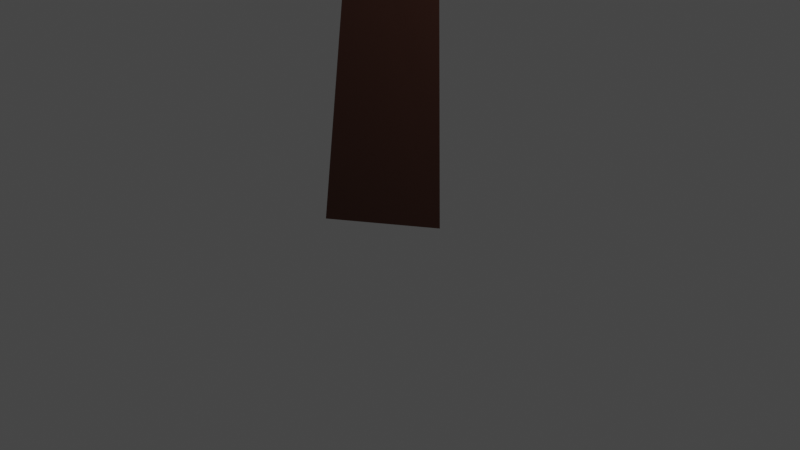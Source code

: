 # Source: tree.blend  (saved by Blender 2.82.7; exported with 4.5.12 LTS)
import bpy
from mathutils import Matrix  # noqa: F401  (used for matrix-valued properties, if any)

bpy.ops.wm.read_factory_settings(use_empty=True)
scene = bpy.context.scene
scene.name = 'Scene'

# ---- collections
col_collection = bpy.data.collections.new('Collection'); scene.collection.children.link(col_collection)

# ---- materials (node trees are filled in below, after node groups)
mat_bottom = bpy.data.materials.new('Bottom')
mat_bottom.use_transparent_shadow = False
mat_bottom.preview_render_type = 'CUBE'
mat_top = bpy.data.materials.new('Top')
mat_top.use_transparent_shadow = False
mat_top.preview_render_type = 'CUBE'

# ---- material node trees
mat_bottom.use_nodes = True; mat_bottom.node_tree.nodes.clear()
_N = mat_bottom.node_tree.nodes; _L = mat_bottom.node_tree.links
n0 = _N.new('ShaderNodeOutputMaterial'); n0.name = 'Material Output'; n0.location = (300, 300)
n1 = _N.new('ShaderNodeBsdfPrincipled'); n1.name = 'Principled BSDF'; n1.location = (10, 300)
n1.distribution = 'GGX'
n1.subsurface_method = 'BURLEY'
n1.inputs[0].default_value = (0.03741, 0.01042, 0.004685, 1.0)
n1.inputs[3].default_value = 1.45
n1.inputs[27].default_value = (0.0, 0.0, 0.0, 1.0)
n1.inputs[28].default_value = 1.0
_L.new(n1.outputs[0], n0.inputs[0])
n0.is_active_output = True
mat_top.use_nodes = True; mat_top.node_tree.nodes.clear()
_N = mat_top.node_tree.nodes; _L = mat_top.node_tree.links
n0 = _N.new('ShaderNodeOutputMaterial'); n0.name = 'Material Output'; n0.location = (300, 300)
n1 = _N.new('ShaderNodeBsdfPrincipled'); n1.name = 'Principled BSDF'; n1.location = (10, 300)
n1.distribution = 'GGX'
n1.subsurface_method = 'BURLEY'
n1.inputs[0].default_value = (0.01072, 0.06998, 0.0022, 1.0)
n1.inputs[3].default_value = 1.45
n1.inputs[27].default_value = (0.0, 0.0, 0.0, 1.0)
n1.inputs[28].default_value = 1.0
_L.new(n1.outputs[0], n0.inputs[0])
n0.is_active_output = True

# ---- world
world_world = bpy.data.worlds.new('World'); scene.world = world_world
world_world.use_nodes = True; world_world.node_tree.nodes.clear()
_N = world_world.node_tree.nodes; _L = world_world.node_tree.links
n0 = _N.new('ShaderNodeOutputWorld'); n0.name = 'World Output'; n0.location = (300, 300)
n1 = _N.new('ShaderNodeBackground'); n1.name = 'Background'; n1.location = (10, 300)
n1.inputs[0].default_value = (0.05088, 0.05088, 0.05088, 1.0)
_L.new(n1.outputs[0], n0.inputs[0])
n0.is_active_output = True
world_world.color = (0.05088, 0.05088, 0.05088)
world_world.use_sun_shadow = False
world_world.sun_shadow_jitter_overblur = 0.0

# ---- cameras
cam_camera = bpy.data.cameras.new('Camera')
cam_camera.clip_end = 100.0
cam_camera.ortho_scale = 7.314

# ---- lights
light_light = bpy.data.lights.new('Light', 'POINT')
light_light.transmission_factor = 0.0
light_light.energy = 1000.0
light_light.shadow_soft_size = 0.1
light_light.shadow_maximum_resolution = 0.006
light_light.use_absolute_resolution = True

# ---- meshes
me_cube_001 = bpy.data.meshes.new('Cube.001')
me_cube_001.from_pydata([(-0.3018, -0.2117, -1.0), (-0.2836, 0.2526, 2.76), (-0.654, 1.089, -1.0), (-0.3636, 1.117, 2.76), (0.6462, 0.4645, -1.0), (0.3356, 0.6814, 2.76), (1.513, -2.472, -0.05557), (-0.2642, 0.7216, 5.029), (-0.4408, 1.186, 5.029), (0.0601, 1.038, 5.029), (-0.215, 0.2652, 8.686), (-0.2748, 0.9567, 3.142), (0.04538, 0.6911, 2.782), (-0.3089, 0.9741, 2.414), (-0.3275, -0.5803, 4.153), (-0.1981, -0.9377, 3.877), (-0.6724, -0.7191, 4.045), (-0.344, -2.265, 6.275), (-0.1779, 1.055, 4.889), (-0.1861, 0.8365, 4.687), (-0.2498, 1.028, 4.36), (-1.051, 1.5, 5.786), (-1.34, 1.481, 5.639), (-1.099, 1.77, 5.695), (-1.892, 2.005, 7.502), (-0.5658, 0.3555, 5.301), (0.2367, -2.971, 5.607), (-1.254, -3.413, 5.607), (-2.935, 0.3555, 6.908), (-2.333, 2.546, 7.564), (0.4251, 3.181, 6.804), (-0.154, -2.233, 8.803), (-1.644, -1.791, 8.803), (-2.624, 1.071, 10.06), (-1.733, 3.727, 9.166), (2.258, 0.03565, 8.803), (0.9255, 0.4259, 12.06), (-0.8079, -0.3249, 5.371), (0.06798, -0.06497, 5.371), (-0.4499, -3.357, 5.47), (2.193, 0.4259, 7.024), (0.06798, 0.776, 5.226), (-1.349, 0.3555, 5.621), (-2.3, -1.266, 6.772), (-1.621, 1.036, 6.16), (-2.628, 1.036, 6.772), (-0.809, 2.489, 6.821), (2.86, -1.425, 8.025), (2.379, 2.422, 8.388), (-0.5658, -3.617, 6.906), (0.7417, -2.176, 8.025), (-3.019, -0.06497, 7.686), (-1.442, -3.357, 6.906), (-3.02, 2.489, 8.388), (-3.019, 0.776, 7.686), (-1.269, 3.762, 8.388), (-2.145, 3.488, 8.388), (2.274, -0.7151, 9.832), (-0.9576, -2.176, 8.939), (-1.833, 0.09011, 10.2), (-2.536, 3.075, 9.303), (1.337, 3.076, 9.303), (0.236, -0.7151, 11.35), (1.709, 0.03565, 9.504), (-1.2, -0.06497, 11.8), (-1.2, 0.776, 12.0), (-0.4112, 3.177, 9.868)], [], [(0, 1, 3, 2), (2, 3, 5, 4), (4, 5, 1, 0), (2, 4, 0), (1, 5, 9, 7), (7, 9, 10), (5, 3, 8, 9), (3, 1, 7, 8), (9, 8, 10), (8, 7, 10), (11, 13, 16, 14), (14, 16, 17), (13, 12, 15, 16), (12, 11, 14, 15), (16, 15, 17), (15, 14, 17), (18, 20, 23, 21), (21, 23, 24), (20, 19, 22, 23), (19, 18, 21, 22), (23, 22, 24), (22, 21, 24), (25, 38, 37), (26, 38, 40), (25, 37, 42), (25, 42, 44), (25, 44, 41), (26, 40, 47), (27, 39, 49), (28, 43, 51), (29, 45, 53), (30, 46, 55), (26, 47, 50), (27, 49, 52), (28, 51, 54), (29, 53, 56), (30, 55, 48), (31, 57, 62), (32, 58, 64), (33, 59, 65), (34, 60, 66), (35, 61, 63), (63, 66, 36), (63, 61, 66), (61, 34, 66), (66, 65, 36), (66, 60, 65), (60, 33, 65), (65, 64, 36), (65, 59, 64), (59, 32, 64), (64, 62, 36), (64, 58, 62), (58, 31, 62), (62, 63, 36), (62, 57, 63), (57, 35, 63), (48, 61, 35), (48, 55, 61), (55, 34, 61), (56, 60, 34), (56, 53, 60), (53, 33, 60), (54, 59, 33), (54, 51, 59), (51, 32, 59), (52, 58, 32), (52, 49, 58), (49, 31, 58), (50, 57, 31), (50, 47, 57), (47, 35, 57), (55, 56, 34), (55, 46, 56), (46, 29, 56), (53, 54, 33), (53, 45, 54), (45, 28, 54), (51, 52, 32), (51, 43, 52), (43, 27, 52), (49, 50, 31), (49, 39, 50), (39, 26, 50), (47, 48, 35), (47, 40, 48), (40, 30, 48), (41, 46, 30), (41, 44, 46), (44, 29, 46), (44, 45, 29), (44, 42, 45), (42, 28, 45), (42, 43, 28), (42, 37, 43), (37, 27, 43), (40, 41, 30), (40, 38, 41), (38, 25, 41), (37, 39, 27), (37, 38, 39), (38, 26, 39)])
me_cube_001.polygons.foreach_set('material_index', [0, 0, 0, 0, 0, 0, 0, 0, 0, 0, 0, 0, 0, 0, 0, 0, 0, 0, 0, 0, 0, 0, 1, 1, 1, 1, 1, 1, 1, 1, 1, 1, 1, 1, 1, 1, 1, 1, 1, 1, 1, 1, 1, 1, 1, 1, 1, 1, 1, 1, 1, 1, 1, 1, 1, 1, 1, 1, 1, 1, 1, 1, 1, 1, 1, 1, 1, 1, 1, 1, 1, 1, 1, 1, 1, 1, 1, 1, 1, 1, 1, 1, 1, 1, 1, 1, 1, 1, 1, 1, 1, 1, 1, 1, 1, 1, 1, 1, 1, 1, 1, 1])
_uv = me_cube_001.uv_layers.new(name='UVMap')
_uv.uv.foreach_set('vector', [0.375, 0.0, 0.625, 0.0, 0.625, 0.25, 0.375, 0.25, 0.375, 0.25, 0.625, 0.25, 0.625, 0.5, 0.375, 0.5, 0.375, 0.5, 0.625, 0.5, 0.625, 0.75, 0.375, 0.75, 0.125, 0.5, 0.375, 0.5, 0.125, 0.75, 0.625, 0.75, 0.625, 0.5, 0.625, 0.5, 0.625, 0.75, 0.625, 0.75, 0.625, 0.5, 0.625, 0.75, 0.625, 0.5, 0.625, 0.25, 0.625, 0.25, 0.625, 0.5, 0.625, 0.25, 0.625, 0.0, 0.625, 0.0, 0.625, 0.25, 0.625, 0.5, 0.625, 0.25, 0.625, 0.5, 0.625, 0.25, 0.625, 0.0, 0.625, 0.25, 0.625, 0.75, 0.625, 0.5, 0.625, 0.5, 0.625, 0.75, 0.625, 0.75, 0.625, 0.5, 0.625, 0.75, 0.625, 0.5, 0.625, 0.25, 0.625, 0.25, 0.625, 0.5, 0.625, 0.25, 0.625, 0.0, 0.625, 0.0, 0.625, 0.25, 0.625, 0.5, 0.625, 0.25, 0.625, 0.5, 0.625, 0.25, 0.625, 0.0, 0.625, 0.25, 0.625, 0.75, 0.625, 0.5, 0.625, 0.5, 0.625, 0.75, 0.625, 0.75, 0.625, 0.5, 0.625, 0.75, 0.625, 0.5, 0.625, 0.25, 0.625, 0.25, 0.625, 0.5, 0.625, 0.25, 0.625, 0.0, 0.625, 0.0, 0.625, 0.25, 0.625, 0.5, 0.625, 0.25, 0.625, 0.5, 0.625, 0.25, 0.625, 0.0, 0.625, 0.25, 0.8182, 0.0, 0.7727, 0.07873, 0.8636, 0.07873, 0.7273, 0.1575, 0.6818, 0.07873, 0.6364, 0.1575, 0.09091, 0.0, 0.04545, 0.07873, 0.1364, 0.07873, 0.2727, 0.0, 0.2273, 0.07873, 0.3182, 0.07873, 0.4545, 0.0, 0.4091, 0.07873, 0.5, 0.07873, 0.7273, 0.1575, 0.6364, 0.1575, 0.6818, 0.2362, 0.9091, 0.1575, 0.8182, 0.1575, 0.8636, 0.2362, 0.1818, 0.1575, 0.09091, 0.1575, 0.1364, 0.2362, 0.3636, 0.1575, 0.2727, 0.1575, 0.3182, 0.2362, 0.5455, 0.1575, 0.4545, 0.1575, 0.5, 0.2362, 0.7273, 0.1575, 0.6818, 0.2362, 0.7727, 0.2362, 0.9091, 0.1575, 0.8636, 0.2362, 0.9545, 0.2362, 0.1818, 0.1575, 0.1364, 0.2362, 0.2273, 0.2362, 0.3636, 0.1575, 0.3182, 0.2362, 0.4091, 0.2362, 0.5455, 0.1575, 0.5, 0.2362, 0.5909, 0.2362, 0.8182, 0.3149, 0.7273, 0.3149, 0.7727, 0.3937, 1.0, 0.3149, 0.9091, 0.3149, 0.9545, 0.3937, 0.2727, 0.3149, 0.1818, 0.3149, 0.2273, 0.3937, 0.4545, 0.3149, 0.3636, 0.3149, 0.4091, 0.3937, 0.6364, 0.3149, 0.5455, 0.3149, 0.5909, 0.3937, 0.5909, 0.3937, 0.5, 0.3937, 0.5455, 0.4724, 0.5909, 0.3937, 0.5455, 0.3149, 0.5, 0.3937, 0.5455, 0.3149, 0.4545, 0.3149, 0.5, 0.3937, 0.4091, 0.3937, 0.3182, 0.3937, 0.3636, 0.4724, 0.4091, 0.3937, 0.3636, 0.3149, 0.3182, 0.3937, 0.3636, 0.3149, 0.2727, 0.3149, 0.3182, 0.3937, 0.2273, 0.3937, 0.1364, 0.3937, 0.1818, 0.4724, 0.2273, 0.3937, 0.1818, 0.3149, 0.1364, 0.3937, 0.1818, 0.3149, 0.09091, 0.3149, 0.1364, 0.3937, 0.9545, 0.3937, 0.8636, 0.3937, 0.9091, 0.4724, 0.9545, 0.3937, 0.9091, 0.3149, 0.8636, 0.3937, 0.9091, 0.3149, 0.8182, 0.3149, 0.8636, 0.3937, 0.7727, 0.3937, 0.6818, 0.3937, 0.7273, 0.4724, 0.7727, 0.3937, 0.7273, 0.3149, 0.6818, 0.3937, 0.7273, 0.3149, 0.6364, 0.3149, 0.6818, 0.3937, 0.5909, 0.2362, 0.5455, 0.3149, 0.6364, 0.3149, 0.5909, 0.2362, 0.5, 0.2362, 0.5455, 0.3149, 0.5, 0.2362, 0.4545, 0.3149, 0.5455, 0.3149, 0.4091, 0.2362, 0.3636, 0.3149, 0.4545, 0.3149, 0.4091, 0.2362, 0.3182, 0.2362, 0.3636, 0.3149, 0.3182, 0.2362, 0.2727, 0.3149, 0.3636, 0.3149, 0.2273, 0.2362, 0.1818, 0.3149, 0.2727, 0.3149, 0.2273, 0.2362, 0.1364, 0.2362, 0.1818, 0.3149, 0.1364, 0.2362, 0.09091, 0.3149, 0.1818, 0.3149, 0.9545, 0.2362, 0.9091, 0.3149, 1.0, 0.3149, 0.9545, 0.2362, 0.8636, 0.2362, 0.9091, 0.3149, 0.8636, 0.2362, 0.8182, 0.3149, 0.9091, 0.3149, 0.7727, 0.2362, 0.7273, 0.3149, 0.8182, 0.3149, 0.7727, 0.2362, 0.6818, 0.2362, 0.7273, 0.3149, 0.6818, 0.2362, 0.6364, 0.3149, 0.7273, 0.3149, 0.5, 0.2362, 0.4091, 0.2362, 0.4545, 0.3149, 0.5, 0.2362, 0.4545, 0.1575, 0.4091, 0.2362, 0.4545, 0.1575, 0.3636, 0.1575, 0.4091, 0.2362, 0.3182, 0.2362, 0.2273, 0.2362, 0.2727, 0.3149, 0.3182, 0.2362, 0.2727, 0.1575, 0.2273, 0.2362, 0.2727, 0.1575, 0.1818, 0.1575, 0.2273, 0.2362, 0.1364, 0.2362, 0.04545, 0.2362, 0.09091, 0.3149, 0.1364, 0.2362, 0.09091, 0.1575, 0.04545, 0.2362, 0.09091, 0.1575, 0.0, 0.1575, 0.04545, 0.2362, 0.8636, 0.2362, 0.7727, 0.2362, 0.8182, 0.3149, 0.8636, 0.2362, 0.8182, 0.1575, 0.7727, 0.2362, 0.8182, 0.1575, 0.7273, 0.1575, 0.7727, 0.2362, 0.6818, 0.2362, 0.5909, 0.2362, 0.6364, 0.3149, 0.6818, 0.2362, 0.6364, 0.1575, 0.5909, 0.2362, 0.6364, 0.1575, 0.5455, 0.1575, 0.5909, 0.2362, 0.5, 0.07873, 0.4545, 0.1575, 0.5455, 0.1575, 0.5, 0.07873, 0.4091, 0.07873, 0.4545, 0.1575, 0.4091, 0.07873, 0.3636, 0.1575, 0.4545, 0.1575, 0.3182, 0.07873, 0.2727, 0.1575, 0.3636, 0.1575, 0.3182, 0.07873, 0.2273, 0.07873, 0.2727, 0.1575, 0.2273, 0.07873, 0.1818, 0.1575, 0.2727, 0.1575, 0.1364, 0.07873, 0.09091, 0.1575, 0.1818, 0.1575, 0.1364, 0.07873, 0.04545, 0.07873, 0.09091, 0.1575, 0.04545, 0.07873, 0.0, 0.1575, 0.09091, 0.1575, 0.6364, 0.1575, 0.5909, 0.07873, 0.5455, 0.1575, 0.6364, 0.1575, 0.6818, 0.07873, 0.5909, 0.07873, 0.6818, 0.07873, 0.6364, 0.0, 0.5909, 0.07873, 0.8636, 0.07873, 0.8182, 0.1575, 0.9091, 0.1575, 0.8636, 0.07873, 0.7727, 0.07873, 0.8182, 0.1575, 0.7727, 0.07873, 0.7273, 0.1575, 0.8182, 0.1575])
me_cube_001.materials.append(mat_bottom)
me_cube_001.materials.append(mat_top)
me_cube_001.use_remesh_fix_poles = True
me_cube_001.use_remesh_preserve_attributes = False
me_cube_001.use_mirror_vertex_groups = False
me_cube_001.update()

# ---- objects
ob_light = bpy.data.objects.new('Light', light_light)
ob_camera = bpy.data.objects.new('Camera', cam_camera)
ob_cube = bpy.data.objects.new('Cube', me_cube_001)

# ---- transforms, parenting, visibility, modifiers, constraints
ob_light.location = (4.076, 1.005, 5.904)
ob_light.rotation_euler = (0.6503, 0.05522, 1.866)
ob_light.lock_rotations_4d = False
ob_light.empty_display_type = 'ARROWS'
ob_light.color = (0.0, 0.0, 0.0, 0.0)
ob_light.lineart.crease_threshold = 0.0
ob_camera.location = (7.359, -6.926, 4.958)
ob_camera.rotation_euler = (1.109, 0.0, 0.8149)
ob_camera.lock_rotations_4d = False
ob_camera.empty_display_type = 'ARROWS'
ob_camera.color = (0.0, 0.0, 0.0, 0.0)
ob_camera.display_type = 'WIRE'
ob_camera.lineart.crease_threshold = 0.0
ob_cube.location = (-0.1769, -0.3538, 1.021)
ob_cube.lineart.crease_threshold = 0.0

# ---- collection membership
col_collection.objects.link(ob_light)
col_collection.objects.link(ob_camera)
col_collection.objects.link(ob_cube)

# ---- scene / render settings (as saved in the file)
scene.camera = ob_camera
scene.frame_start = 1; scene.frame_end = 250; scene.frame_set(26)
scene.render.engine = 'BLENDER_EEVEE_NEXT'
scene.cycles.use_denoising = False
scene.cycles.samples = 128
scene.cycles.sampling_pattern = 'TABULATED_SOBOL'
scene.cycles.use_adaptive_sampling = False
scene.cycles.use_light_tree = False
scene.view_settings.view_transform = 'Filmic'
bpy.context.view_layer.update()
